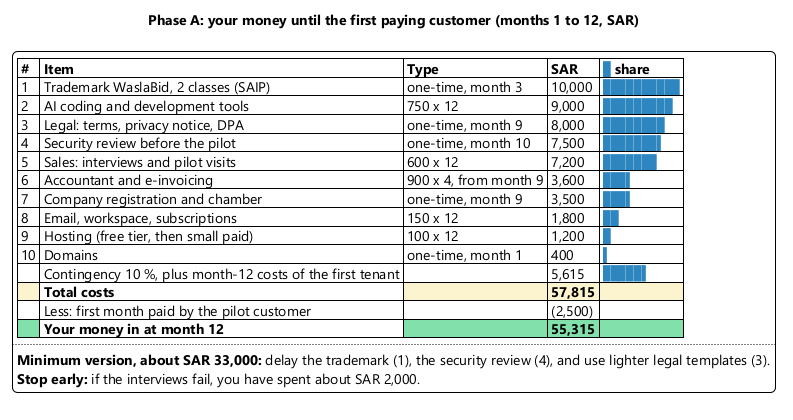

The diagram above was rendered by PlantUML. Its source (embedded in the PNG):
@startuml
!include ../11-bmc/_style.iuml
title Phase A: your money until the first paying customer (months 1 to 12, SAR)
legend top left
|= # |= Item |= Type |= SAR |= <font:Consolas><color:#2E86C1>█</color></font> share |
| 1 | Trademark WaslaBid, 2 classes (SAIP) | one-time, month 3 | 10,000 | <font:Consolas><color:#2E86C1>██████████</color></font> |
| 2 | AI coding and development tools | 750 x 12 | 9,000 | <font:Consolas><color:#2E86C1>█████████</color></font> |
| 3 | Legal: terms, privacy notice, DPA | one-time, month 9 | 8,000 | <font:Consolas><color:#2E86C1>████████</color></font> |
| 4 | Security review before the pilot | one-time, month 10 | 7,500 | <font:Consolas><color:#2E86C1>███████▌</color></font> |
| 5 | Sales: interviews and pilot visits | 600 x 12 | 7,200 | <font:Consolas><color:#2E86C1>███████</color></font> |
| 6 | Accountant and e-invoicing | 900 x 4, from month 9 | 3,600 | <font:Consolas><color:#2E86C1>███▌</color></font> |
| 7 | Company registration and chamber | one-time, month 9 | 3,500 | <font:Consolas><color:#2E86C1>███▌</color></font> |
| 8 | Email, workspace, subscriptions | 150 x 12 | 1,800 | <font:Consolas><color:#2E86C1>██</color></font> |
| 9 | Hosting (free tier, then small paid) | 100 x 12 | 1,200 | <font:Consolas><color:#2E86C1>█</color></font> |
| 10 | Domains | one-time, month 1 | 400 | <font:Consolas><color:#2E86C1>▌</color></font> |
| | Contingency 10 %, plus month-12 costs of the first tenant |  | 5,615 | <font:Consolas><color:#2E86C1>█████▌</color></font> |
|<#FCF3CF> | <b>Total costs</b> |<#FCF3CF> |<#FCF3CF> <b>57,815</b> |<#FCF3CF> |
| | Less: first month paid by the pilot customer |  | (2,500) | |
|<#82E0AA> | <b>Your money in at month 12</b> |<#82E0AA> |<#82E0AA> <b>55,315</b> |<#82E0AA> |
....
<b>Minimum version, about SAR 33,000:</b> delay the trademark (1), the security review (4), and use lighter legal templates (3).
<b>Stop early:</b> if the interviews fail, you have spent about SAR 2,000.
endlegend
@enduml